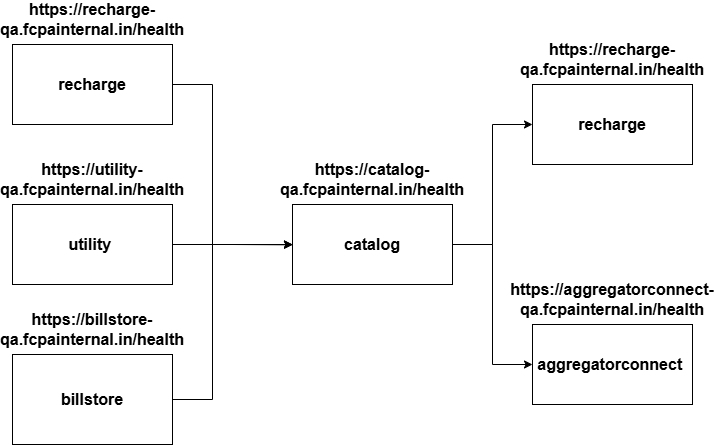

The diagram above was exported from draw.io. Its source (the exported page's mxGraphModel, read from the mxfile embedded in the PNG):
<mxGraphModel dx="1434" dy="715" grid="1" gridSize="10" guides="1" tooltips="1" connect="1" arrows="1" fold="1" page="0" pageScale="1" pageWidth="850" pageHeight="1100" math="0" shadow="0">
  <root>
    <mxCell id="0" />
    <mxCell id="1" parent="0" />
    <mxCell id="CgaA7lfagobDSWBrxrx8-8" style="edgeStyle=orthogonalEdgeStyle;rounded=0;orthogonalLoop=1;jettySize=auto;html=1;exitX=1;exitY=0.5;exitDx=0;exitDy=0;entryX=0;entryY=0.5;entryDx=0;entryDy=0;fontStyle=1;fontSize=16;movable=0;resizable=0;rotatable=0;deletable=0;editable=0;locked=1;connectable=0;" parent="1" source="CgaA7lfagobDSWBrxrx8-1" target="CgaA7lfagobDSWBrxrx8-4" edge="1">
      <mxGeometry relative="1" as="geometry">
        <Array as="points">
          <mxPoint x="360" y="240" />
          <mxPoint x="360" y="400" />
        </Array>
      </mxGeometry>
    </mxCell>
    <mxCell id="CgaA7lfagobDSWBrxrx8-1" value="recharge" style="rounded=0;whiteSpace=wrap;html=1;fontStyle=1;fontSize=16;movable=0;resizable=0;rotatable=0;deletable=0;editable=0;locked=1;connectable=0;" parent="1" vertex="1">
      <mxGeometry x="160" y="200" width="160" height="80" as="geometry" />
    </mxCell>
    <mxCell id="CgaA7lfagobDSWBrxrx8-9" style="edgeStyle=orthogonalEdgeStyle;rounded=0;orthogonalLoop=1;jettySize=auto;html=1;exitX=1;exitY=0.5;exitDx=0;exitDy=0;fontStyle=1;fontSize=16;movable=0;resizable=0;rotatable=0;deletable=0;editable=0;locked=1;connectable=0;" parent="1" source="CgaA7lfagobDSWBrxrx8-2" edge="1">
      <mxGeometry relative="1" as="geometry">
        <mxPoint x="440" y="400.33333333333326" as="targetPoint" />
      </mxGeometry>
    </mxCell>
    <mxCell id="CgaA7lfagobDSWBrxrx8-2" value="utility&amp;nbsp;" style="rounded=0;whiteSpace=wrap;html=1;fontStyle=1;fontSize=16;movable=0;resizable=0;rotatable=0;deletable=0;editable=0;locked=1;connectable=0;" parent="1" vertex="1">
      <mxGeometry x="160" y="360" width="160" height="80" as="geometry" />
    </mxCell>
    <mxCell id="CgaA7lfagobDSWBrxrx8-3" value="billstore" style="rounded=0;whiteSpace=wrap;html=1;fontStyle=1;fontSize=16;movable=0;resizable=0;rotatable=0;deletable=0;editable=0;locked=1;connectable=0;" parent="1" vertex="1">
      <mxGeometry x="160" y="510" width="160" height="90" as="geometry" />
    </mxCell>
    <mxCell id="CgaA7lfagobDSWBrxrx8-14" style="edgeStyle=orthogonalEdgeStyle;rounded=0;orthogonalLoop=1;jettySize=auto;html=1;entryX=0;entryY=0.5;entryDx=0;entryDy=0;fontStyle=1;fontSize=16;movable=0;resizable=0;rotatable=0;deletable=0;editable=0;locked=1;connectable=0;" parent="1" source="CgaA7lfagobDSWBrxrx8-4" target="CgaA7lfagobDSWBrxrx8-5" edge="1">
      <mxGeometry relative="1" as="geometry" />
    </mxCell>
    <mxCell id="CgaA7lfagobDSWBrxrx8-15" style="edgeStyle=orthogonalEdgeStyle;rounded=0;orthogonalLoop=1;jettySize=auto;html=1;exitX=1;exitY=0.5;exitDx=0;exitDy=0;entryX=0;entryY=0.5;entryDx=0;entryDy=0;fontStyle=1;fontSize=16;movable=0;resizable=0;rotatable=0;deletable=0;editable=0;locked=1;connectable=0;" parent="1" source="CgaA7lfagobDSWBrxrx8-4" target="CgaA7lfagobDSWBrxrx8-6" edge="1">
      <mxGeometry relative="1" as="geometry" />
    </mxCell>
    <mxCell id="CgaA7lfagobDSWBrxrx8-4" value="catalog" style="rounded=0;whiteSpace=wrap;html=1;fontStyle=1;fontSize=16;movable=0;resizable=0;rotatable=0;deletable=0;editable=0;locked=1;connectable=0;" parent="1" vertex="1">
      <mxGeometry x="440" y="360" width="160" height="80" as="geometry" />
    </mxCell>
    <mxCell id="CgaA7lfagobDSWBrxrx8-5" value="recharge" style="rounded=0;whiteSpace=wrap;html=1;fontStyle=1;fontSize=16;movable=0;resizable=0;rotatable=0;deletable=0;editable=0;locked=1;connectable=0;" parent="1" vertex="1">
      <mxGeometry x="680" y="240" width="160" height="80" as="geometry" />
    </mxCell>
    <mxCell id="CgaA7lfagobDSWBrxrx8-6" value="aggregatorconnect&amp;nbsp;" style="rounded=0;whiteSpace=wrap;html=1;fontStyle=1;fontSize=16;movable=0;resizable=0;rotatable=0;deletable=0;editable=0;locked=1;connectable=0;" parent="1" vertex="1">
      <mxGeometry x="680" y="480" width="160" height="80" as="geometry" />
    </mxCell>
    <UserObject label="https://recharge-qa.fcpainternal.in/health" link="https://recharge-qa.fcpainternal.in/health" id="CgaA7lfagobDSWBrxrx8-7">
      <mxCell style="text;html=1;align=center;verticalAlign=middle;whiteSpace=wrap;rounded=0;fontStyle=1;fontSize=16;movable=0;resizable=0;rotatable=0;deletable=0;editable=0;locked=1;connectable=0;" parent="1" vertex="1">
        <mxGeometry x="160" y="160" width="160" height="30" as="geometry" />
      </mxCell>
    </UserObject>
    <mxCell id="CgaA7lfagobDSWBrxrx8-17" value="" style="endArrow=classic;html=1;rounded=0;entryX=0;entryY=0.5;entryDx=0;entryDy=0;exitX=1;exitY=0.5;exitDx=0;exitDy=0;fontStyle=1;fontSize=16;movable=0;resizable=0;rotatable=0;deletable=0;editable=0;locked=1;connectable=0;" parent="1" source="CgaA7lfagobDSWBrxrx8-3" target="CgaA7lfagobDSWBrxrx8-4" edge="1">
      <mxGeometry width="50" height="50" relative="1" as="geometry">
        <mxPoint x="400" y="490" as="sourcePoint" />
        <mxPoint x="450" y="440" as="targetPoint" />
        <Array as="points">
          <mxPoint x="360" y="555" />
          <mxPoint x="360" y="400" />
        </Array>
      </mxGeometry>
    </mxCell>
    <UserObject label="https://utility-qa.fcpainternal.in/health" link="https://utility-qa.fcpainternal.in/health" id="CgaA7lfagobDSWBrxrx8-18">
      <mxCell style="text;html=1;align=center;verticalAlign=middle;whiteSpace=wrap;rounded=0;fontStyle=1;fontSize=16;movable=0;resizable=0;rotatable=0;deletable=0;editable=0;locked=1;connectable=0;" parent="1" vertex="1">
        <mxGeometry x="160" y="320" width="160" height="30" as="geometry" />
      </mxCell>
    </UserObject>
    <UserObject label="https://billstore-qa.fcpainternal.in/health" link="https://billstore-qa.fcpainternal.in/health" id="CgaA7lfagobDSWBrxrx8-19">
      <mxCell style="text;html=1;align=center;verticalAlign=middle;whiteSpace=wrap;rounded=0;fontStyle=1;fontSize=16;movable=0;resizable=0;rotatable=0;deletable=0;editable=0;locked=1;connectable=0;" parent="1" vertex="1">
        <mxGeometry x="160" y="470" width="160" height="30" as="geometry" />
      </mxCell>
    </UserObject>
    <UserObject label="https://catalog-qa.fcpainternal.in/health" link="https://catalog-qa.fcpainternal.in/health" id="CgaA7lfagobDSWBrxrx8-20">
      <mxCell style="text;html=1;align=center;verticalAlign=middle;whiteSpace=wrap;rounded=0;fontStyle=1;fontSize=16;movable=0;resizable=0;rotatable=0;deletable=0;editable=0;locked=1;connectable=0;" parent="1" vertex="1">
        <mxGeometry x="440" y="320" width="160" height="30" as="geometry" />
      </mxCell>
    </UserObject>
    <UserObject label="https://recharge-qa.fcpainternal.in/health" link="https://recharge-qa.fcpainternal.in/health" id="CgaA7lfagobDSWBrxrx8-21">
      <mxCell style="text;html=1;align=center;verticalAlign=middle;whiteSpace=wrap;rounded=0;fontStyle=1;fontSize=16;movable=0;resizable=0;rotatable=0;deletable=0;editable=0;locked=1;connectable=0;" parent="1" vertex="1">
        <mxGeometry x="680" y="200" width="160" height="30" as="geometry" />
      </mxCell>
    </UserObject>
    <UserObject label="https://aggregatorconnect-qa.fcpainternal.in/health" link="https://aggregatorconnect-qa.fcpainternal.in/health" id="CgaA7lfagobDSWBrxrx8-22">
      <mxCell style="text;html=1;align=center;verticalAlign=middle;whiteSpace=wrap;rounded=0;fontStyle=1;fontSize=16;movable=0;resizable=0;rotatable=0;deletable=0;editable=0;locked=1;connectable=0;" parent="1" vertex="1">
        <mxGeometry x="680" y="440" width="160" height="30" as="geometry" />
      </mxCell>
    </UserObject>
  </root>
</mxGraphModel>